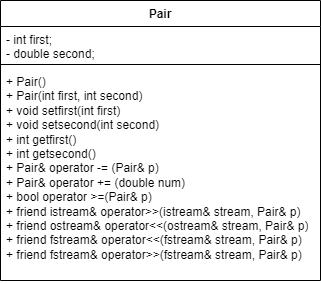

The diagram above was exported from draw.io. Its source (the exported page's mxGraphModel, read from the mxfile embedded in the PNG):
<mxGraphModel dx="1290" dy="669" grid="1" gridSize="10" guides="1" tooltips="1" connect="1" arrows="1" fold="1" page="1" pageScale="1" pageWidth="827" pageHeight="1169" math="0" shadow="0">
  <root>
    <mxCell id="0" />
    <mxCell id="1" parent="0" />
    <mxCell id="MxcUyUSKXKkMIGOBo9HO-1" value="Pair" style="swimlane;fontStyle=1;align=center;verticalAlign=top;childLayout=stackLayout;horizontal=1;startSize=26;horizontalStack=0;resizeParent=1;resizeParentMax=0;resizeLast=0;collapsible=1;marginBottom=0;whiteSpace=wrap;html=1;" vertex="1" parent="1">
      <mxGeometry x="310" y="200" width="320" height="280" as="geometry" />
    </mxCell>
    <mxCell id="MxcUyUSKXKkMIGOBo9HO-2" value="-&amp;nbsp;int first;&lt;br&gt;-&amp;nbsp;double second;" style="text;strokeColor=none;fillColor=none;align=left;verticalAlign=top;spacingLeft=4;spacingRight=4;overflow=hidden;rotatable=0;points=[[0,0.5],[1,0.5]];portConstraint=eastwest;whiteSpace=wrap;html=1;" vertex="1" parent="MxcUyUSKXKkMIGOBo9HO-1">
      <mxGeometry y="26" width="320" height="34" as="geometry" />
    </mxCell>
    <mxCell id="MxcUyUSKXKkMIGOBo9HO-3" value="" style="line;strokeWidth=1;fillColor=none;align=left;verticalAlign=middle;spacingTop=-1;spacingLeft=3;spacingRight=3;rotatable=0;labelPosition=right;points=[];portConstraint=eastwest;strokeColor=inherit;" vertex="1" parent="MxcUyUSKXKkMIGOBo9HO-1">
      <mxGeometry y="60" width="320" height="8" as="geometry" />
    </mxCell>
    <mxCell id="MxcUyUSKXKkMIGOBo9HO-4" value="+&amp;nbsp;Pair()&lt;br&gt;+&amp;nbsp;Pair(int first, int second)&lt;br&gt;+&amp;nbsp;void setfirst(int first)&lt;br&gt;+&amp;nbsp;void setsecond(int second)&lt;br&gt;+ int getfirst()&lt;br&gt;+&amp;nbsp;int getsecond()&lt;br&gt;+ Pair&amp;amp; operator -= (Pair&amp;amp; p)&lt;br&gt;+&amp;nbsp;Pair&amp;amp; operator += (double num)&lt;br&gt;+ bool operator &amp;gt;=(Pair&amp;amp; p)&lt;br&gt;+ friend istream&amp;amp; operator&amp;gt;&amp;gt;(istream&amp;amp; stream, Pair&amp;amp; p)&lt;br&gt;+ friend ostream&amp;amp; operator&amp;lt;&amp;lt;(ostream&amp;amp; stream, Pair&amp;amp; p)&lt;br&gt;+ friend fstream&amp;amp; operator&amp;lt;&amp;lt;(fstream&amp;amp; stream, Pair&amp;amp; p)&lt;br&gt;+&amp;nbsp;friend fstream&amp;amp; operator&amp;gt;&amp;gt;(fstream&amp;amp; stream, Pair&amp;amp; p)" style="text;strokeColor=none;fillColor=none;align=left;verticalAlign=top;spacingLeft=4;spacingRight=4;overflow=hidden;rotatable=0;points=[[0,0.5],[1,0.5]];portConstraint=eastwest;whiteSpace=wrap;html=1;" vertex="1" parent="MxcUyUSKXKkMIGOBo9HO-1">
      <mxGeometry y="68" width="320" height="212" as="geometry" />
    </mxCell>
  </root>
</mxGraphModel>